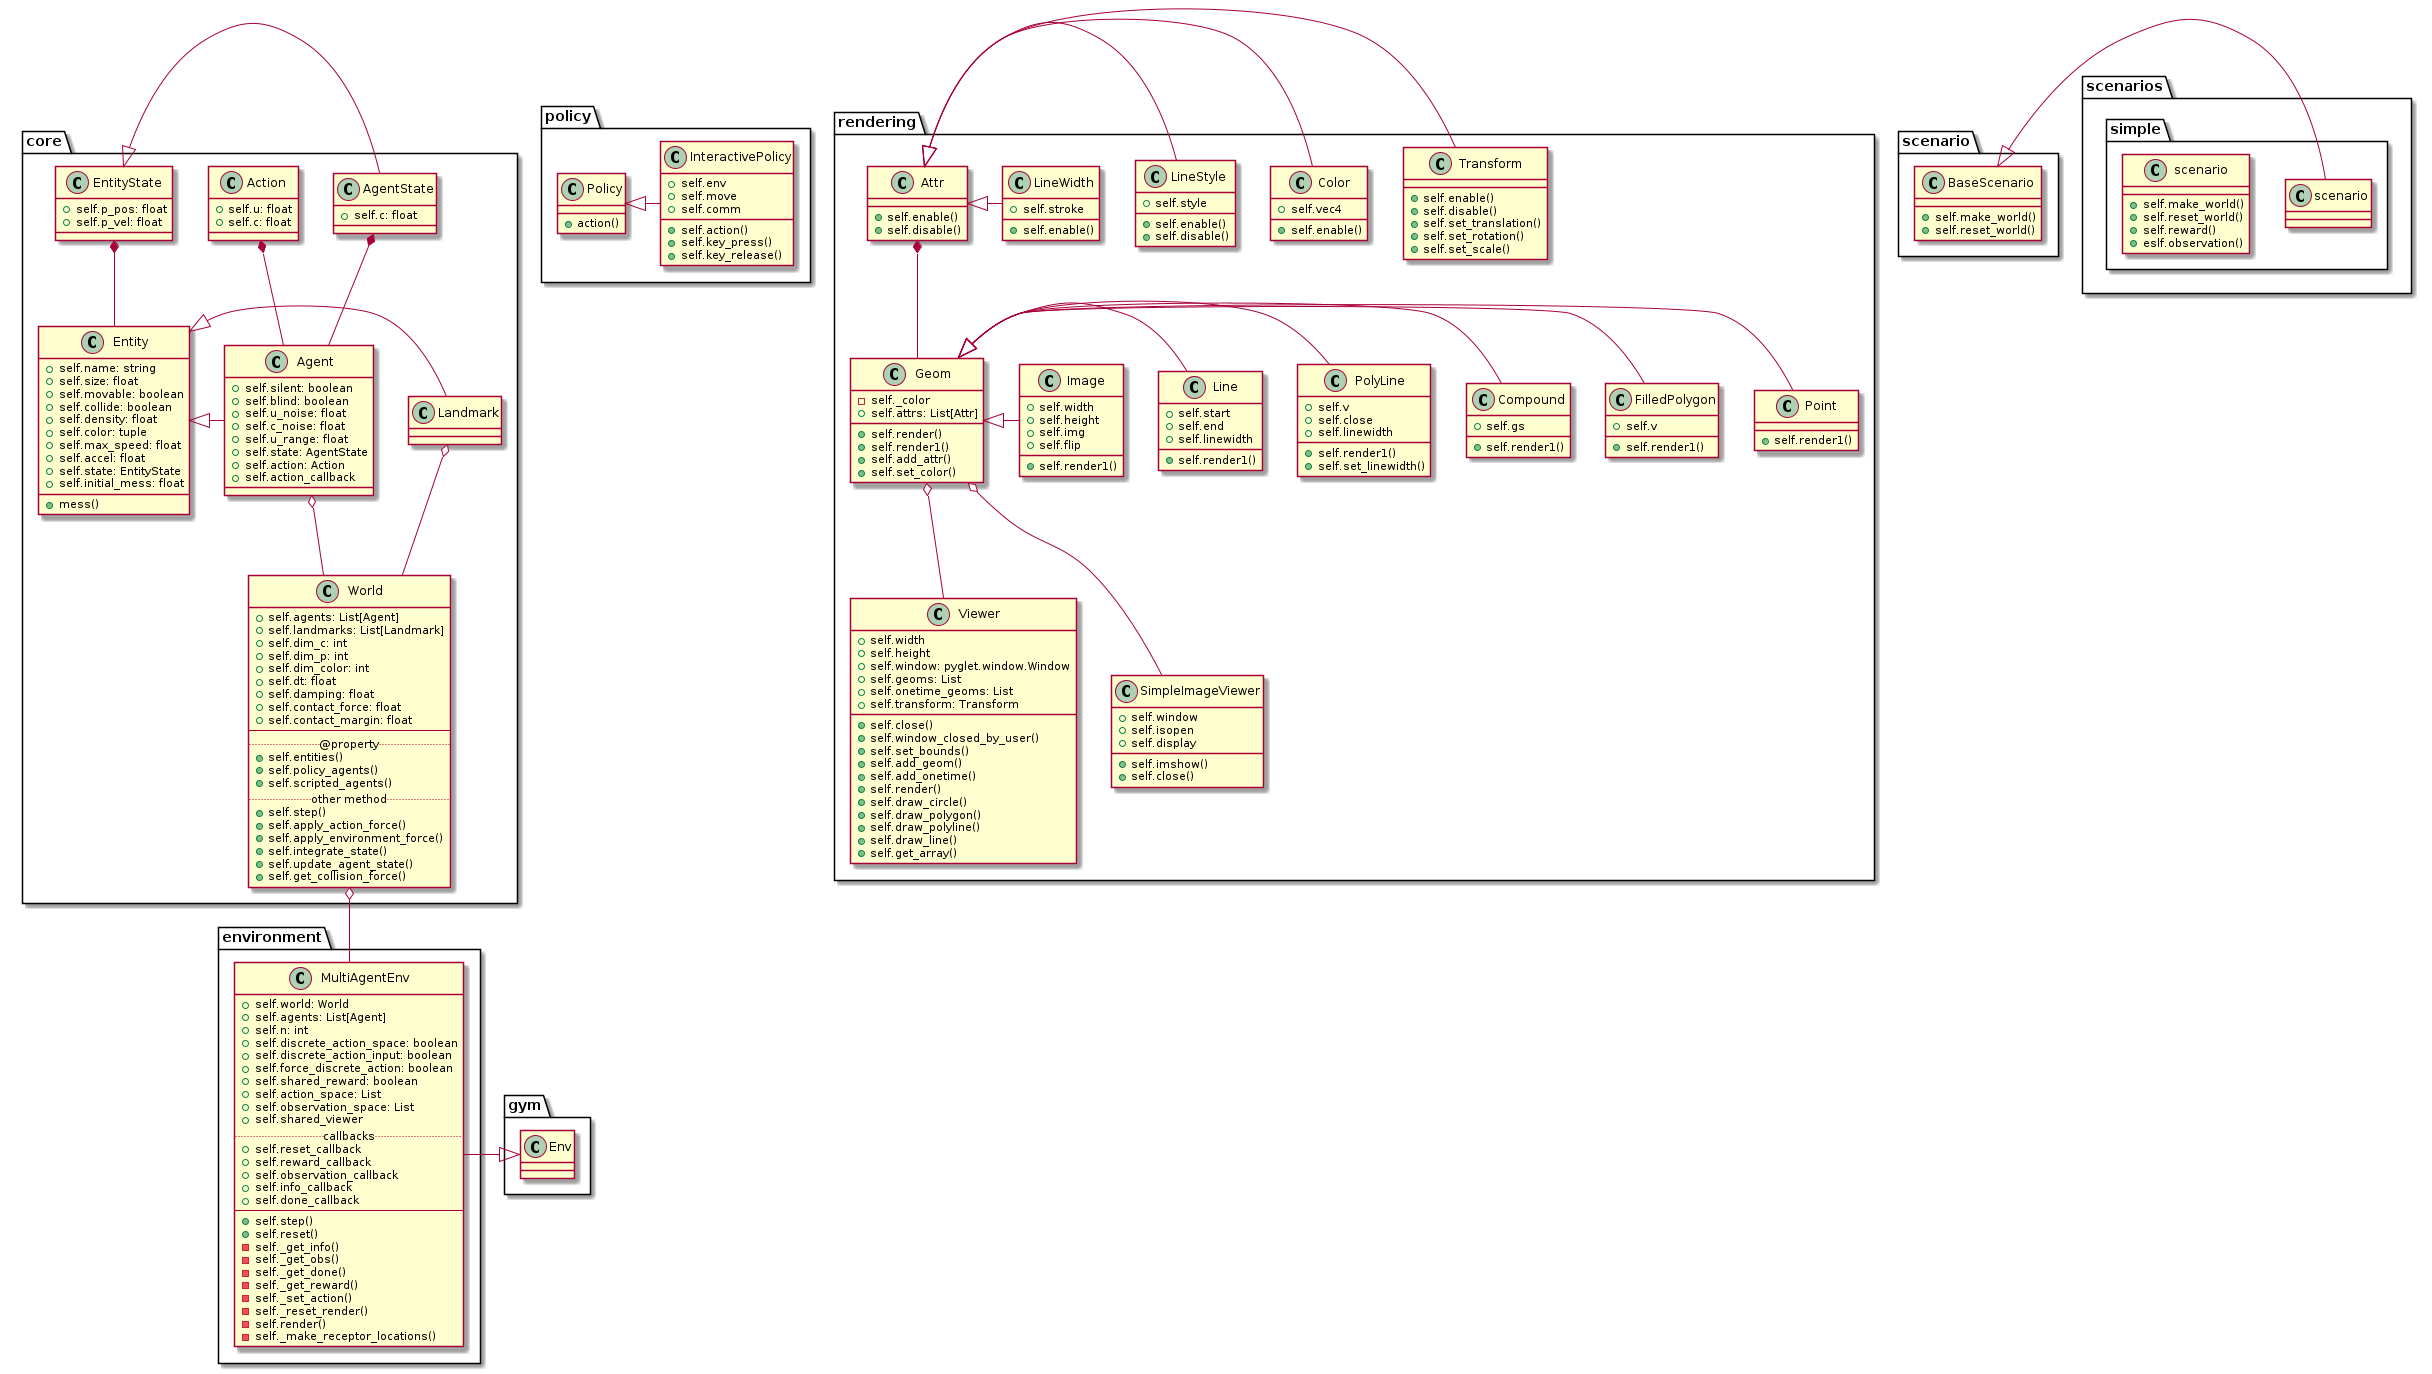

The diagram above was rendered by PlantUML. Its source (embedded in the PNG):
@startuml
package core {
        class EntityState {
                + self.p_pos: float
                + self.p_vel: float
        }

        class AgentState {
                + self.c: float
        }

        class Action {
                + self.u: float
                + self.c: float
        }

        class Entity {
                + self.name: string
                + self.size: float
                + self.movable: boolean
                + self.collide: boolean
                + self.density: float
                + self.color: tuple
                + self.max_speed: float
                + self.accel: float
                + self.state: EntityState
                + self.initial_mess: float

                + mess()
        }

        class Landmark {
        }

        class Agent {
                + self.silent: boolean
                + self.blind: boolean
                + self.u_noise: float
                + self.c_noise: float
                + self.u_range: float
                + self.state: AgentState
                + self.action: Action
                + self.action_callback
        }

        class World {
                + self.agents: List[Agent]
                + self.landmarks: List[Landmark]
                + self.dim_c: int
                + self.dim_p: int
                + self.dim_color: int
                + self.dt: float
                + self.damping: float
                + self.contact_force: float
                + self.contact_margin: float
                ----
                ..@property..
                + self.entities()
                + self.policy_agents()
                + self.scripted_agents()
                ..other method..
                + self.step()
                + self.apply_action_force()
                + self.apply_environment_force()
                + self.integrate_state()
                + self.update_agent_state()
                + self.get_collision_force()
        }

        EntityState <|- AgentState
        Entity <|- Landmark
        Entity <|- Agent
        AgentState *-- Agent
        EntityState *-- Entity
        Action *-- Agent
        Agent o-- World
        Landmark o-- World
}

package environment {
        class MultiAgentEnv {
                + self.world: World
                + self.agents: List[Agent]
                + self.n: int
                + self.discrete_action_space: boolean
                + self.discrete_action_input: boolean
                + self.force_discrete_action: boolean
                + self.shared_reward: boolean
                + self.action_space: List
                + self.observation_space: List
                + self.shared_viewer
                ..callbacks..
                + self.reset_callback
                + self.reward_callback
                + self.observation_callback
                + self.info_callback
                + self.done_callback
                ----
                + self.step()
                + self.reset()
                - self._get_info()
                - self._get_obs()
                - self._get_done()
                - self._get_reward()
                - self._set_action()
                - self._reset_render()
                - self.render()
                - self._make_receptor_locations()
        }

        gym.Env <|- MultiAgentEnv
        World o-- MultiAgentEnv
}

package policy {
        class Policy {
                + action()
        }

        class InteractivePolicy {
                + self.env
                + self.move
                + self.comm
                + self.action()
                + self.key_press()
                + self.key_release()
        }

        Policy <|- InteractivePolicy
}

package rendering {
        class Viewer {
                + self.width
                + self.height
                + self.window: pyglet.window.Window
                + self.geoms: List
                + self.onetime_geoms: List
                + self.transform: Transform
                + self.close()
                + self.window_closed_by_user()
                + self.set_bounds()
                + self.add_geom()
                + self.add_onetime()
                + self.render()
                + self.draw_circle()
                + self.draw_polygon()
                + self.draw_polyline()
                + self.draw_line()
                + self.get_array()
        }

        class Geom {
                - self._color
                + self.attrs: List[Attr]
                + self.render()
                + self.render1()
                + self.add_attr()
                + self.set_color()
        }

        class Attr {
                + self.enable()
                + self.disable()
        }

        class Transform {
                + self.enable()
                + self.disable()
                + self.set_translation()
                + self.set_rotation()
                + self.set_scale()
        }

        class Color {
                + self.vec4
                + self.enable()
        }

        class LineStyle {
                + self.style
                + self.enable()
                + self.disable()
        }

        class LineWidth {
                + self.stroke
                + self.enable()
        }

        class Point {
                + self.render1()
        }

        class FilledPolygon {
                + self.v
                + self.render1()
        }

        class Compound {
                + self.gs
                + self.render1()
        }

        class PolyLine {
                + self.v
                + self.close
                + self.linewidth
                + self.render1()
                + self.set_linewidth()
        }

        class Line {
                + self.start
                + self.end
                + self.linewidth
                + self.render1()
        }

        class Image {
                + self.width
                + self.height
                + self.img
                + self.flip
                + self.render1()
        }

        class SimpleImageViewer {
                + self.window
                + self.isopen
                + self.display
                + self.imshow()
                + self.close()
        }

        Attr *-- Geom
        Attr <|- Transform
        Attr <|- Color
        Attr <|- LineStyle
        Attr <|- LineWidth
        Geom <|- Point
        Geom <|- FilledPolygon
        Geom <|- Compound
        Geom <|- PolyLine
        Geom <|- Line
        Geom <|- Image
        Geom o-- Viewer
        Geom o-- SimpleImageViewer
}

package scenario {
        class BaseScenario {
                + self.make_world()
                + self.reset_world()
        }
}

package scenarios {
        package simple {
                class scenario {
                        + self.make_world()
                        + self.reset_world()
                        + self.reward()
                        + eslf.observation()
                }
        }

        BaseScenario <|- simple.scenario
}

@enduml